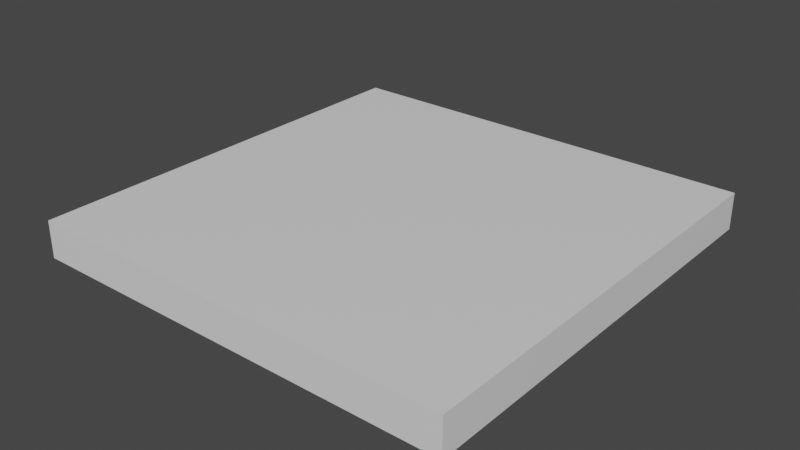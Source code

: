 # Source: asilla.blend  (saved by Blender 2.90.8; exported with 4.5.12 LTS)
import bpy
from mathutils import Matrix  # noqa: F401  (used for matrix-valued properties, if any)

bpy.ops.wm.read_factory_settings(use_empty=True)
scene = bpy.context.scene
scene.name = 'Scene'

# ---- collections
col_collection = bpy.data.collections.new('Collection'); scene.collection.children.link(col_collection)

# ---- materials (node trees are filled in below, after node groups)
mat_material = bpy.data.materials.new('Material')
mat_material.alpha_threshold = 0.0
mat_material.use_transparent_shadow = False
mat_material.line_color = (0.0, 0.0, 0.0, 1.0)

# ---- material node trees
mat_material.use_nodes = True; mat_material.node_tree.nodes.clear()
_N = mat_material.node_tree.nodes; _L = mat_material.node_tree.links
n0 = _N.new('ShaderNodeOutputMaterial'); n0.name = 'Material Output'; n0.location = (300, 300)
n1 = _N.new('ShaderNodeBsdfPrincipled'); n1.name = 'Principled BSDF'; n1.location = (10, 300)
n1.distribution = 'GGX'
n1.subsurface_method = 'BURLEY'
n1.inputs[2].default_value = 0.4
n1.inputs[3].default_value = 1.45
n1.inputs[27].default_value = (0.0, 0.0, 0.0, 1.0)
n1.inputs[28].default_value = 1.0
_L.new(n1.outputs[0], n0.inputs[0])
n0.is_active_output = True

# ---- world
world_world = bpy.data.worlds.new('World'); scene.world = world_world
world_world.use_nodes = True; world_world.node_tree.nodes.clear()
_N = world_world.node_tree.nodes; _L = world_world.node_tree.links
n0 = _N.new('ShaderNodeOutputWorld'); n0.name = 'World Output'; n0.location = (300, 300)
n1 = _N.new('ShaderNodeBackground'); n1.name = 'Background'; n1.location = (10, 300)
n1.inputs[0].default_value = (0.05088, 0.05088, 0.05088, 1.0)
_L.new(n1.outputs[0], n0.inputs[0])
n0.is_active_output = True
world_world.color = (0.05088, 0.05088, 0.05088)
world_world.use_sun_shadow = False
world_world.sun_shadow_jitter_overblur = 0.0

# ---- meshes
me_cube = bpy.data.meshes.new('Cube')
me_cube.from_pydata([(1.0, 1.0, 1.0), (1.0, 1.0, -1.0), (1.0, -1.0, 1.0), (1.0, -1.0, -1.0), (-1.0, 1.0, 1.0), (-1.0, 1.0, -1.0), (-1.0, -1.0, 1.0), (-1.0, -1.0, -1.0)], [], [(0, 4, 6, 2), (3, 2, 6, 7), (7, 6, 4, 5), (5, 1, 3, 7), (1, 0, 2, 3), (5, 4, 0, 1)])
_uv = me_cube.uv_layers.new(name='UVMap')
_uv.uv.foreach_set('vector', [0.625, 0.5, 0.875, 0.5, 0.875, 0.75, 0.625, 0.75, 0.375, 0.75, 0.625, 0.75, 0.625, 1.0, 0.375, 1.0, 0.375, 0.0, 0.625, 0.0, 0.625, 0.25, 0.375, 0.25, 0.125, 0.5, 0.375, 0.5, 0.375, 0.75, 0.125, 0.75, 0.375, 0.5, 0.625, 0.5, 0.625, 0.75, 0.375, 0.75, 0.375, 0.25, 0.625, 0.25, 0.625, 0.5, 0.375, 0.5])
me_cube.materials.append(mat_material)
me_cube.use_remesh_preserve_volume = False
me_cube.use_remesh_preserve_attributes = False
me_cube.use_mirror_vertex_groups = False
me_cube.update()

# ---- objects
ob_cube = bpy.data.objects.new('Cube', me_cube)

# ---- transforms, parenting, visibility, modifiers, constraints
ob_cube.location = (0.0, 0.0, 0.0)
ob_cube.scale = (1.0, 1.0, -0.08575)
ob_cube.lock_rotations_4d = False
ob_cube.empty_display_type = 'ARROWS'
ob_cube.lineart.crease_threshold = 0.0

# ---- collection membership
col_collection.objects.link(ob_cube)

# ---- scene / render settings (as saved in the file)
scene.frame_start = 1; scene.frame_end = 250; scene.frame_set(1)
scene.render.engine = 'BLENDER_EEVEE_NEXT'
scene.cycles.use_denoising = False
scene.cycles.samples = 128
scene.cycles.sampling_pattern = 'TABULATED_SOBOL'
scene.cycles.use_adaptive_sampling = False
scene.cycles.use_light_tree = False
scene.view_settings.view_transform = 'Filmic'
bpy.context.view_layer.update()

# ---- added for rendering (the .blend has no active camera and no usable light): camera, sun
cam_auto = bpy.data.cameras.new('AutoCamera')
cam_auto.lens = 50.0
cam_auto.sensor_width = 36.0
cam_auto.clip_end = 1000.0
ob_auto_camera = bpy.data.objects.new('AutoCamera', cam_auto)
scene.collection.objects.link(ob_auto_camera)
ob_auto_camera.location = (2.62174, -3.14608, 2.09739)
ob_auto_camera.rotation_euler = (1.09748, -7.21219e-08, 0.694738)
scene.camera = ob_auto_camera
light_auto_sun = bpy.data.lights.new('AutoSun', 'SUN')
light_auto_sun.energy = 3.0
light_auto_sun.angle = 0.0523599
ob_auto_sun = bpy.data.objects.new('AutoSun', light_auto_sun)
scene.collection.objects.link(ob_auto_sun)
ob_auto_sun.rotation_euler = (0.872665, 0.174533, 0.523599)
bpy.context.view_layer.update()
